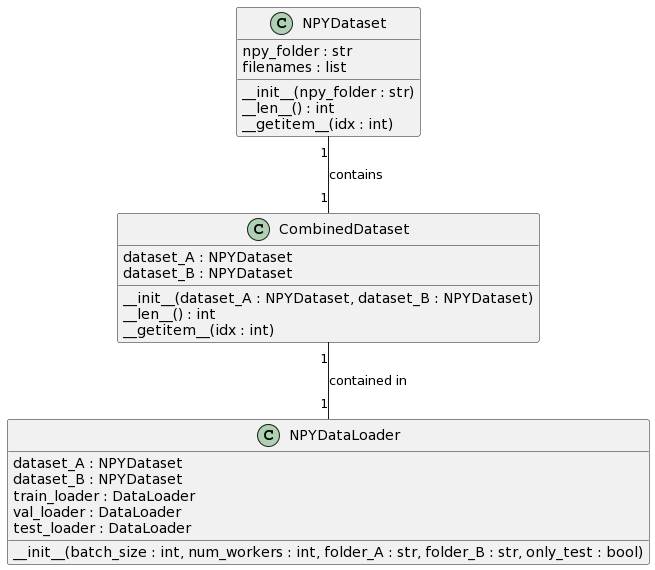

The diagram above was rendered by PlantUML. Its source (embedded in the PNG):
@startuml
class NPYDataset {
    npy_folder : str
    filenames : list

    __init__(npy_folder : str)
    __len__() : int
    __getitem__(idx : int)
}

class CombinedDataset {
    dataset_A : NPYDataset
    dataset_B : NPYDataset

    __init__(dataset_A : NPYDataset, dataset_B : NPYDataset)
    __len__() : int
    __getitem__(idx : int)
}

class NPYDataLoader {
    dataset_A : NPYDataset
    dataset_B : NPYDataset
    train_loader : DataLoader
    val_loader : DataLoader
    test_loader : DataLoader

    __init__(batch_size : int, num_workers : int, folder_A : str, folder_B : str, only_test : bool)
}

NPYDataset "1" -- "1" CombinedDataset : contains
CombinedDataset "1" -- "1" NPYDataLoader : contained in
@enduml